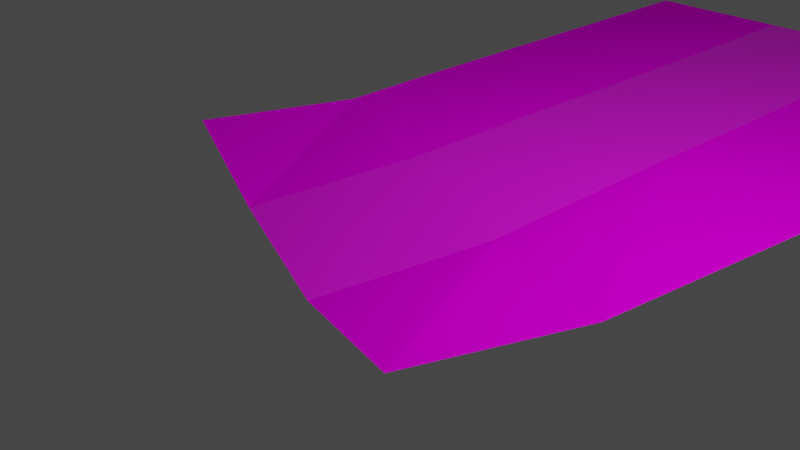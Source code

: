 # Source: StreetRightDown.blend  (saved by Blender 3.4.6; exported with 4.5.12 LTS)
import bpy
from mathutils import Matrix  # noqa: F401  (used for matrix-valued properties, if any)

bpy.ops.wm.read_factory_settings(use_empty=True)
scene = bpy.context.scene
scene.name = 'Scene'

# ---- collections
col_collection = bpy.data.collections.new('Collection'); scene.collection.children.link(col_collection)

# ---- images (referenced by path relative to the original .blend; pixels are not part of the script)
import os
ASSET_DIR = os.environ.get("B2B_ASSET_DIR", "")  # directory of the original .blend (textures are referenced by path, not embedded)
HERE = os.path.dirname(os.path.abspath(__file__))  # packed textures are extracted next to this script under _unpacked/

def load_image(name, relpath, width, height, colorspace="sRGB"):
    """Load a texture the original file referenced (path relative to the .blend, or extracted next to this script)."""
    p = next((c for c in (os.path.join(HERE, relpath), os.path.join(ASSET_DIR, relpath)) if relpath and os.path.exists(c)), "")
    if p:
        img = bpy.data.images.load(p, check_existing=True)
        img.name = name
    else:  # same state as the original file: an image datablock whose file is absent (Cycles renders it pink)
        img = bpy.data.images.new(name, width, height)
        img.source = "FILE"
        img.filepath = "//" + (relpath or name)
    img.colorspace_settings.name = colorspace
    return img
img_street = load_image('Street', 'Street/Street.png', 1024, 1024, 'sRGB')
img_enviroment = load_image('Enviroment', 'Street/Enviroment.png', 1024, 1024, 'sRGB')

# ---- materials (node trees are filled in below, after node groups)
mat_street = bpy.data.materials.new('Street')
mat_street.use_transparent_shadow = False
mat_enviroment = bpy.data.materials.new('enviroment')
mat_enviroment.use_transparent_shadow = False

# ---- material node trees
mat_street.use_nodes = True; mat_street.node_tree.nodes.clear()
_N = mat_street.node_tree.nodes; _L = mat_street.node_tree.links
n0 = _N.new('ShaderNodeBsdfPrincipled'); n0.name = 'Principled BSDF'; n0.location = (10, 300)
n0.distribution = 'GGX'
n0.subsurface_method = 'RANDOM_WALK_SKIN'
n0.inputs[3].default_value = 1.45
n0.inputs[27].default_value = (0.0, 0.0, 0.0, 1.0)
n0.inputs[28].default_value = 1.0
n1 = _N.new('ShaderNodeOutputMaterial'); n1.name = 'Material Output'; n1.location = (300, 300)
n2 = _N.new('ShaderNodeTexImage'); n2.name = 'Image Texture'; n2.location = (-280, 280)
n2.image = img_street
_L.new(n0.outputs[0], n1.inputs[0])
_L.new(n2.outputs[0], n0.inputs[0])
n1.is_active_output = True
mat_enviroment.use_nodes = True; mat_enviroment.node_tree.nodes.clear()
_N = mat_enviroment.node_tree.nodes; _L = mat_enviroment.node_tree.links
n0 = _N.new('ShaderNodeBsdfPrincipled'); n0.name = 'Principled BSDF'; n0.location = (10, 300)
n0.distribution = 'GGX'
n0.subsurface_method = 'RANDOM_WALK_SKIN'
n0.inputs[2].default_value = 0.0
n0.inputs[3].default_value = 1.45
n0.inputs[13].default_value = 0.0
n0.inputs[27].default_value = (0.0, 0.0, 0.0, 1.0)
n0.inputs[28].default_value = 1.0
n1 = _N.new('ShaderNodeOutputMaterial'); n1.name = 'Material Output'; n1.location = (300, 300)
n2 = _N.new('ShaderNodeTexImage'); n2.name = 'Image Texture'; n2.location = (-280, 280)
n2.image = img_enviroment
_L.new(n0.outputs[0], n1.inputs[0])
_L.new(n2.outputs[0], n0.inputs[0])
n1.is_active_output = True

# ---- world
world_world = bpy.data.worlds.new('World'); scene.world = world_world
world_world.use_nodes = True; world_world.node_tree.nodes.clear()
_N = world_world.node_tree.nodes; _L = world_world.node_tree.links
n0 = _N.new('ShaderNodeOutputWorld'); n0.name = 'World Output'; n0.location = (300, 300)
n1 = _N.new('ShaderNodeBackground'); n1.name = 'Background'; n1.location = (10, 300)
n1.inputs[0].default_value = (0.05088, 0.05088, 0.05088, 1.0)
_L.new(n1.outputs[0], n0.inputs[0])
n0.is_active_output = True
world_world.color = (0.05088, 0.05088, 0.05088)
world_world.use_sun_shadow = False
world_world.sun_shadow_jitter_overblur = 0.0

# ---- cameras
cam_camera = bpy.data.cameras.new('Camera')
cam_camera.clip_end = 100.0
cam_camera.ortho_scale = 7.314

# ---- lights
light_light = bpy.data.lights.new('Light', 'POINT')
light_light.transmission_factor = 0.0
light_light.energy = 1000.0
light_light.shadow_soft_size = 0.1
light_light.shadow_maximum_resolution = 0.006
light_light.use_absolute_resolution = True

# ---- meshes
me_plane = bpy.data.meshes.new('Plane')
me_plane.from_pydata([(-1.807, 0.4288, -0.3143), (0.06597, -0.2649, -0.4256), (-1.104, 2.277, -0.03452), (0.7685, 1.587, -0.1628), (-1.0, 3.999, 0.02536), (1.0, 3.999, 0.02536), (-1.0, 6.0, 0.0), (1.0, 6.0, 0.0), (-1.0, 8.0, 0.0), (1.0, 8.0, 0.0), (-1.0, 10.0, 0.0), (1.0, 10.0, 0.0), (1.939, -0.9837, 0.0), (2.641, 0.8888, 0.0), (3.0, 4.0, 0.0), (3.0, 6.0, 0.0), (3.0, 8.0, 0.0), (3.0, 10.0, 0.0), (-3.679, 1.124, 0.0), (-2.977, 2.997, 0.0), (-3.0, 4.0, 0.0), (-3.0, 6.0, 0.0), (-3.0, 8.0, 0.0), (-3.0, 10.0, 0.0)], [], [(0, 1, 3, 2), (2, 3, 5, 4), (4, 5, 7, 6), (6, 7, 9, 8), (8, 9, 11, 10), (11, 9, 16, 17), (3, 1, 12, 13), (7, 5, 14, 15), (9, 7, 15, 16), (5, 3, 13, 14), (0, 2, 19, 18), (6, 8, 22, 21), (2, 4, 20, 19), (8, 10, 23, 22), (4, 6, 21, 20)])
me_plane.polygons.foreach_set('material_index', [0, 0, 0, 0, 0, 1, 1, 1, 1, 1, 1, 1, 1, 1, 1])
_uv = me_plane.uv_layers.new(name='UVMap')
_uv.uv.foreach_set('vector', [0.9999, 0.9999, 9.996e-05, 0.9999, 9.999e-05, 0.0001001, 0.9999, 0.0001, 0.9999, 0.9999, 9.996e-05, 0.9999, 9.999e-05, 0.0001001, 0.9999, 0.0001, 0.9999, 0.9999, 9.996e-05, 0.9999, 9.999e-05, 0.0001001, 0.9999, 0.0001, 0.9999, 0.9999, 9.996e-05, 0.9999, 9.999e-05, 0.0001001, 0.9999, 0.0001, 0.9999, 0.9999, 9.996e-05, 0.9999, 9.999e-05, 0.0001001, 0.9999, 0.0001, 0.9999, 0.0001001, 0.9999, 0.9999, 9.99e-05, 0.9999, 9.99e-05, 9.99e-05, 0.9999, 0.0001001, 0.9999, 0.9999, 9.99e-05, 0.9999, 9.99e-05, 9.99e-05, 0.9999, 0.0001001, 0.9999, 0.9999, 9.99e-05, 0.9999, 9.99e-05, 9.99e-05, 0.9999, 0.0001001, 0.9999, 0.9999, 9.99e-05, 0.9999, 9.99e-05, 9.99e-05, 0.9999, 0.0001001, 0.9999, 0.9999, 9.99e-05, 0.9999, 9.99e-05, 9.99e-05, 0.9999, 0.9999, 9.998e-05, 0.9999, 0.0001, 0.0001001, 0.9999, 9.99e-05, 0.9999, 0.9999, 9.998e-05, 0.9999, 0.0001, 0.0001001, 0.9999, 9.99e-05, 0.9999, 0.9999, 9.998e-05, 0.9999, 0.0001, 0.0001001, 0.9999, 9.99e-05, 0.9999, 0.9999, 9.998e-05, 0.9999, 0.0001, 0.0001001, 0.9999, 9.99e-05, 0.9999, 0.9999, 9.998e-05, 0.9999, 0.0001, 0.0001001, 0.9999, 9.99e-05])
me_plane.materials.append(mat_street)
me_plane.materials.append(mat_enviroment)
me_plane.update()

# ---- objects
ob_light = bpy.data.objects.new('Light', light_light)
ob_camera = bpy.data.objects.new('Camera', cam_camera)
ob_steet = bpy.data.objects.new('steet', me_plane)
ob_start = bpy.data.objects.new('Start', None)
ob_end = bpy.data.objects.new('End', None)

# ---- transforms, parenting, visibility, modifiers, constraints
ob_light.location = (4.076, 2.005, 5.904)
ob_light.rotation_euler = (0.6503, 0.05522, 1.866)
ob_light.lock_rotations_4d = False
ob_light.empty_display_type = 'ARROWS'
ob_light.color = (0.0, 0.0, 0.0, 0.0)
ob_light.lineart.crease_threshold = 0.0
ob_camera.location = (7.359, -5.926, 4.958)
ob_camera.rotation_euler = (1.109, 0.0, 0.8149)
ob_camera.lock_rotations_4d = False
ob_camera.empty_display_type = 'ARROWS'
ob_camera.color = (0.0, 0.0, 0.0, 0.0)
ob_camera.display_type = 'WIRE'
ob_camera.lineart.crease_threshold = 0.0
ob_steet.location = (0.0, 0.0, 0.0)
ob_start.location = (0.0, 0.0, 0.0)
ob_end.location = (-0.8703, 0.08195, -0.3699)

# ---- collection membership
col_collection.objects.link(ob_light)
col_collection.objects.link(ob_camera)
col_collection.objects.link(ob_steet)
col_collection.objects.link(ob_start)
col_collection.objects.link(ob_end)

# ---- scene / render settings (as saved in the file)
scene.camera = ob_camera
scene.frame_start = 1; scene.frame_end = 250; scene.frame_set(1)
scene.render.engine = 'BLENDER_EEVEE_NEXT'
scene.cycles.sampling_pattern = 'TABULATED_SOBOL'
scene.cycles.use_light_tree = False
scene.view_settings.view_transform = 'Filmic'
bpy.context.view_layer.update()
